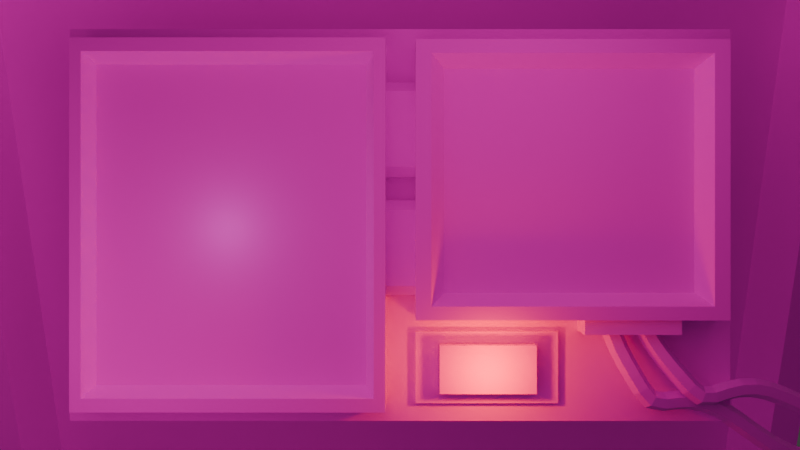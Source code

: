 # Source: PonsConsole.blend  (saved by Blender 5.0.119; exported with 4.5.12 LTS)
import bpy
from mathutils import Matrix  # noqa: F401  (used for matrix-valued properties, if any)

bpy.ops.wm.read_factory_settings(use_empty=True)
scene = bpy.context.scene
scene.name = 'Scene'

# ---- collections
col_collection = bpy.data.collections.new('Collection'); scene.collection.children.link(col_collection)

# ---- images (referenced by path relative to the original .blend; pixels are not part of the script)
import os
ASSET_DIR = os.environ.get("B2B_ASSET_DIR", "")  # directory of the original .blend (textures are referenced by path, not embedded)
HERE = os.path.dirname(os.path.abspath(__file__))  # packed textures are extracted next to this script under _unpacked/

def load_image(name, relpath, width, height, colorspace="sRGB"):
    """Load a texture the original file referenced (path relative to the .blend, or extracted next to this script)."""
    p = next((c for c in (os.path.join(HERE, relpath), os.path.join(ASSET_DIR, relpath)) if relpath and os.path.exists(c)), "")
    if p:
        img = bpy.data.images.load(p, check_existing=True)
        img.name = name
    else:  # same state as the original file: an image datablock whose file is absent (Cycles renders it pink)
        img = bpy.data.images.new(name, width, height)
        img.source = "FILE"
        img.filepath = "//" + (relpath or name)
    img.colorspace_settings.name = colorspace
    return img
img_ponsui_png = load_image('ponsUI.png', 'ponsUI.png', 1024, 1024, 'sRGB')
img_ponsui_png_002 = load_image('ponsUI.png.002', 'ponsUI.png', 1024, 1024, 'sRGB')
img_ponsui_png_003 = load_image('ponsUI.png.003', 'ponsUI.png', 1024, 1024, 'sRGB')

# ---- materials (node trees are filled in below, after node groups)
mat_material = bpy.data.materials.new('Material')
mat_material.alpha_threshold = 0.0
mat_material.use_backface_culling_lightprobe_volume = False
mat_material.roughness = 0.5
mat_material.line_color = (0.0, 0.0, 0.0, 1.0)
mat_material_006 = bpy.data.materials.new('Material.006')
mat_material_004 = bpy.data.materials.new('Material.004')
mat_material_001 = bpy.data.materials.new('Material.001')
mat_material_002 = bpy.data.materials.new('Material.002')
mat_material_003 = bpy.data.materials.new('Material.003')
mat_material_005 = bpy.data.materials.new('Material.005')
mat_material_008 = bpy.data.materials.new('Material.008')
mat_material_009 = bpy.data.materials.new('Material.009')
mat_material_009.alpha_threshold = 0.0
mat_material_009.use_backface_culling_lightprobe_volume = False
mat_material_009.roughness = 0.5
mat_material_009.line_color = (0.0, 0.0, 0.0, 1.0)

# ---- material node trees
mat_material.use_nodes = True; mat_material.node_tree.nodes.clear()
_N = mat_material.node_tree.nodes; _L = mat_material.node_tree.links
n0 = _N.new('ShaderNodeOutputMaterial'); n0.name = 'Material Output'; n0.location = (200, 100)
n1 = _N.new('ShaderNodeBsdfPrincipled'); n1.name = 'Principled BSDF'; n1.location = (-200, 100)
n1.inputs[2].default_value = 1.0
n2 = _N.new('ShaderNodeTexImage'); n2.name = 'Image Texture'; n2.location = (-490, 75)
n2.image = img_ponsui_png
_L.new(n1.outputs[0], n0.inputs[0])
_L.new(n2.outputs[0], n1.inputs[0])
n0.is_active_output = True
mat_material_006.use_nodes = True; mat_material_006.node_tree.nodes.clear()
_N = mat_material_006.node_tree.nodes; _L = mat_material_006.node_tree.links
n0 = _N.new('ShaderNodeBsdfPrincipled'); n0.name = 'Principled BSDF'; n0.location = (-200, 100)
n1 = _N.new('ShaderNodeOutputMaterial'); n1.name = 'Material Output'; n1.location = (200, 100)
n2 = _N.new('ShaderNodeTexImage'); n2.name = 'Image Texture'; n2.location = (-490, 75)
n2.image = img_ponsui_png
_L.new(n0.outputs[0], n1.inputs[0])
_L.new(n2.outputs[0], n0.inputs[0])
n1.is_active_output = True
mat_material_004.use_nodes = True; mat_material_004.node_tree.nodes.clear()
_N = mat_material_004.node_tree.nodes; _L = mat_material_004.node_tree.links
n0 = _N.new('ShaderNodeBsdfPrincipled'); n0.name = 'Principled BSDF'; n0.location = (-200, 100)
n1 = _N.new('ShaderNodeOutputMaterial'); n1.name = 'Material Output'; n1.location = (200, 100)
n2 = _N.new('ShaderNodeTexImage'); n2.name = 'Image Texture'; n2.location = (-490, 75)
n2.image = img_ponsui_png
_L.new(n0.outputs[0], n1.inputs[0])
_L.new(n2.outputs[0], n0.inputs[0])
n1.is_active_output = True
mat_material_001.use_nodes = True; mat_material_001.node_tree.nodes.clear()
_N = mat_material_001.node_tree.nodes; _L = mat_material_001.node_tree.links
n0 = _N.new('ShaderNodeBsdfPrincipled'); n0.name = 'Principled BSDF'; n0.location = (-200, 100)
n0.inputs[2].default_value = 1.0
n1 = _N.new('ShaderNodeOutputMaterial'); n1.name = 'Material Output'; n1.location = (200, 100)
n2 = _N.new('ShaderNodeTexImage'); n2.name = 'Image Texture'; n2.location = (-490, 75)
n2.image = img_ponsui_png
_L.new(n0.outputs[0], n1.inputs[0])
_L.new(n2.outputs[0], n0.inputs[0])
n1.is_active_output = True
mat_material_002.use_nodes = True; mat_material_002.node_tree.nodes.clear()
_N = mat_material_002.node_tree.nodes; _L = mat_material_002.node_tree.links
n0 = _N.new('ShaderNodeBsdfPrincipled'); n0.name = 'Principled BSDF'; n0.location = (-200, 100)
n0.inputs[2].default_value = 1.0
n1 = _N.new('ShaderNodeOutputMaterial'); n1.name = 'Material Output'; n1.location = (200, 100)
n2 = _N.new('ShaderNodeTexImage'); n2.name = 'Image Texture'; n2.location = (-490, 75)
n2.image = img_ponsui_png
_L.new(n0.outputs[0], n1.inputs[0])
_L.new(n2.outputs[0], n0.inputs[0])
n1.is_active_output = True
mat_material_003.use_nodes = True; mat_material_003.node_tree.nodes.clear()
_N = mat_material_003.node_tree.nodes; _L = mat_material_003.node_tree.links
n0 = _N.new('ShaderNodeBsdfPrincipled'); n0.name = 'Principled BSDF'; n0.location = (-200, 100)
n0.inputs[2].default_value = 1.0
n1 = _N.new('ShaderNodeOutputMaterial'); n1.name = 'Material Output'; n1.location = (200, 100)
n2 = _N.new('ShaderNodeTexImage'); n2.name = 'Image Texture'; n2.location = (-490, 75)
n2.image = img_ponsui_png
_L.new(n0.outputs[0], n1.inputs[0])
_L.new(n2.outputs[0], n0.inputs[0])
n1.is_active_output = True
mat_material_005.use_nodes = True; mat_material_005.node_tree.nodes.clear()
_N = mat_material_005.node_tree.nodes; _L = mat_material_005.node_tree.links
n0 = _N.new('ShaderNodeBsdfPrincipled'); n0.name = 'Principled BSDF'; n0.location = (-200, 100)
n1 = _N.new('ShaderNodeOutputMaterial'); n1.name = 'Material Output'; n1.location = (200, 100)
n2 = _N.new('ShaderNodeTexImage'); n2.name = 'Image Texture'; n2.location = (-490, 75)
n2.image = img_ponsui_png
_L.new(n0.outputs[0], n1.inputs[0])
_L.new(n2.outputs[0], n0.inputs[0])
n1.is_active_output = True
mat_material_008.use_nodes = True; mat_material_008.node_tree.nodes.clear()
_N = mat_material_008.node_tree.nodes; _L = mat_material_008.node_tree.links
n0 = _N.new('ShaderNodeBsdfPrincipled'); n0.name = 'Principled BSDF'; n0.location = (-200, 100)
n0.inputs[2].default_value = 1.0
n1 = _N.new('ShaderNodeOutputMaterial'); n1.name = 'Material Output'; n1.location = (200, 100)
n2 = _N.new('ShaderNodeTexImage'); n2.name = 'Image Texture'; n2.location = (-490, 75)
n2.image = img_ponsui_png_002
_L.new(n0.outputs[0], n1.inputs[0])
_L.new(n2.outputs[0], n0.inputs[0])
n1.is_active_output = True
mat_material_009.use_nodes = True; mat_material_009.node_tree.nodes.clear()
_N = mat_material_009.node_tree.nodes; _L = mat_material_009.node_tree.links
n0 = _N.new('ShaderNodeOutputMaterial'); n0.name = 'Material Output'; n0.location = (200, 100)
n1 = _N.new('ShaderNodeBsdfPrincipled'); n1.name = 'Principled BSDF'; n1.location = (-200, 100)
n1.inputs[2].default_value = 1.0
n2 = _N.new('ShaderNodeTexImage'); n2.name = 'Image Texture'; n2.location = (-490, 75)
n2.image = img_ponsui_png_003
_L.new(n1.outputs[0], n0.inputs[0])
_L.new(n2.outputs[0], n1.inputs[0])
n0.is_active_output = True

# ---- world
world_world = bpy.data.worlds.new('World'); scene.world = world_world
world_world.use_nodes = True; world_world.node_tree.nodes.clear()
_N = world_world.node_tree.nodes; _L = world_world.node_tree.links
n0 = _N.new('ShaderNodeOutputWorld'); n0.name = 'World Output'; n0.location = (200, 100)
n1 = _N.new('ShaderNodeBackground'); n1.name = 'Background'; n1.location = (-200, 100)
n1.inputs[0].default_value = (0.05088, 0.05088, 0.05088, 1.0)
_L.new(n1.outputs[0], n0.inputs[0])
n0.is_active_output = True
world_world.color = (0.05088, 0.05088, 0.05088)
world_world.sun_shadow_jitter_overblur = 0.0

# ---- cameras
cam_camera = bpy.data.cameras.new('Camera')
cam_camera.clip_end = 100.0
cam_camera.lens = 45.0
cam_camera.ortho_scale = 7.314

# ---- lights
light_light = bpy.data.lights.new('Light', 'POINT')
light_light.color = (1.0, 0.8255, 0.5342)
light_light.energy = 1400.0
light_light.shadow_soft_size = 8.341
light_light_002 = bpy.data.lights.new('Light.002', 'POINT')
light_light_002.color = (1.0, 0.4387, 0.04585)
light_light_002.energy = 300.0
light_light_002.shadow_soft_size = 1.197
light_light_003 = bpy.data.lights.new('Light.003', 'POINT')
light_light_003.color = (0.08186, 1.0, 0.07572)
light_light_003.energy = 100.0
light_light_003.shadow_soft_size = 0.794
light_light_004 = bpy.data.lights.new('Light.004', 'POINT')
light_light_004.color = (1.0, 0.004229, 0.0)
light_light_004.energy = 100.0
light_light_004.shadow_soft_size = 0.09291
light_light_001 = bpy.data.lights.new('Light.001', 'POINT')
light_light_001.color = (1.0, 0.8255, 0.5342)
light_light_001.energy = 1400.0
light_light_001.shadow_soft_size = 8.341

# ---- meshes
me_cube = bpy.data.meshes.new('Cube')
me_cube.from_pydata([(2.987, 5.036, 0.2905), (2.987, 5.036, -0.2905), (2.987, -5.036, 0.2905), (2.987, -5.036, -0.2905), (-2.987, 5.036, 0.2905), (-2.987, 5.036, -0.2905), (-2.987, -5.036, 0.2905), (-2.987, -5.036, -0.2905), (-2.987, 0.0, -0.2905), (2.987, 0.0, 0.2905), (-2.987, 0.0, 0.2905), (2.987, 0.0, -0.2905), (2.733, -4.821, 0.2905), (-2.733, -4.821, 0.2905), (2.733, -0.2148, 0.2905), (-2.733, -0.2148, 0.2905), (2.733, -4.821, 0.9709), (-2.733, -4.821, 0.9709), (2.733, -0.2148, 0.9709), (-2.733, -0.2148, 0.9709), (-2.706, 0.2296, 0.2905), (-2.706, 4.807, 0.2905), (1.388, 4.807, 0.2905), (1.388, 0.2296, 0.2905), (-2.706, 0.2296, 0.999), (-2.706, 4.807, 0.999), (1.388, 4.807, 0.999), (1.388, 0.2296, 0.999), (2.533, -4.653, 0.9709), (-2.533, -4.653, 0.9709), (2.533, -0.3829, 0.9709), (-2.533, -0.3829, 0.9709), (-2.503, 0.4564, 0.999), (-2.503, 4.58, 0.999), (1.186, 4.58, 0.999), (1.186, 0.4564, 0.999), (2.388, -4.531, 0.6216), (-2.388, -4.531, 0.6216), (2.388, -0.505, 0.6216), (-2.388, -0.505, 0.6216), (-2.326, 0.6549, 0.6497), (-2.326, 4.381, 0.6497), (1.008, 4.381, 0.6497), (1.008, 0.6549, 0.6497)], [], [(2, 9, 14, 12), (3, 2, 6, 7), (8, 10, 4, 5), (11, 9, 2, 3), (5, 4, 0, 1), (1, 0, 9, 11), (7, 6, 10, 8), (4, 10, 20, 21), (15, 13, 17, 19), (10, 6, 13, 15), (9, 10, 15, 14), (6, 2, 12, 13), (18, 19, 31, 30), (13, 12, 16, 17), (14, 15, 19, 18), (12, 14, 18, 16), (23, 22, 26, 27), (0, 4, 21, 22), (10, 9, 23, 20), (9, 0, 22, 23), (24, 27, 35, 32), (21, 20, 24, 25), (20, 23, 27, 24), (22, 21, 25, 26), (35, 34, 42, 43), (16, 18, 30, 28), (19, 17, 29, 31), (17, 16, 28, 29), (28, 30, 38, 36), (26, 25, 33, 34), (27, 26, 34, 35), (25, 24, 32, 33), (38, 39, 37, 36), (42, 41, 40, 43), (33, 32, 40, 41), (31, 29, 37, 39), (32, 35, 43, 40), (29, 28, 36, 37), (34, 33, 41, 42), (30, 31, 39, 38)])
_uv = me_cube.uv_layers.new(name='UVMap')
_uv.uv.foreach_set('vector', [0.2612, 0.009652, 0.2612, 0.2222, 0.2504, 0.2132, 0.2504, 0.01872, 0.3486, 0.2619, 0.3244, 0.2619, 0.3244, 0.009652, 0.3486, 0.009652, 0.2904, 0.2222, 0.2661, 0.2222, 0.2661, 0.009652, 0.2904, 0.009652, 0.3195, 0.2222, 0.2952, 0.2222, 0.2952, 0.009652, 0.3195, 0.009652, 0.3777, 0.2619, 0.3535, 0.2619, 0.3535, 0.009652, 0.3777, 0.009652, 0.3195, 0.4348, 0.2952, 0.4348, 0.2952, 0.2222, 0.3195, 0.2222, 0.2904, 0.4348, 0.2661, 0.4348, 0.2661, 0.2222, 0.2904, 0.2222, 0.008986, 0.4348, 0.008986, 0.2222, 0.02085, 0.2319, 0.02085, 0.4251, 0.5522, 0.2667, 0.5522, 0.4612, 0.5238, 0.4612, 0.5238, 0.2667, 0.008986, 0.2222, 0.008986, 0.009652, 0.01974, 0.01872, 0.01974, 0.2132, 0.2612, 0.2222, 0.008986, 0.2222, 0.01974, 0.2132, 0.2504, 0.2132, 0.008986, 0.009652, 0.2612, 0.009652, 0.2504, 0.01872, 0.01974, 0.01872, 0.5189, 0.2667, 0.5189, 0.4974, 0.5118, 0.489, 0.5118, 0.2752, 0.4109, 0.009652, 0.4109, 0.2403, 0.3825, 0.2403, 0.3825, 0.009652, 0.4441, 0.009652, 0.4441, 0.2403, 0.4157, 0.2403, 0.4157, 0.009652, 0.5855, 0.2667, 0.5855, 0.4612, 0.5571, 0.4612, 0.5571, 0.2667, 0.2134, 0.4397, 0.2134, 0.6329, 0.1838, 0.6329, 0.1838, 0.4397, 0.2612, 0.4348, 0.008986, 0.4348, 0.02085, 0.4251, 0.1937, 0.4251, 0.008986, 0.2222, 0.2612, 0.2222, 0.1937, 0.2319, 0.02085, 0.2319, 0.2612, 0.2222, 0.2612, 0.4348, 0.1937, 0.4251, 0.1937, 0.2319, 0.4895, 0.009652, 0.6624, 0.009652, 0.6538, 0.01923, 0.4981, 0.01923, 0.62, 0.2667, 0.62, 0.46, 0.5904, 0.46, 0.5904, 0.2667, 0.6199, 0.4648, 0.6199, 0.6377, 0.5904, 0.6377, 0.5904, 0.4648, 0.5532, 0.4661, 0.5532, 0.6389, 0.5238, 0.6389, 0.5238, 0.4661, 0.259, 0.6138, 0.259, 0.4397, 0.2747, 0.4481, 0.2747, 0.6054, 0.3244, 0.2667, 0.5189, 0.2667, 0.5118, 0.2752, 0.3315, 0.2752, 0.5189, 0.4974, 0.3244, 0.4974, 0.3315, 0.489, 0.5118, 0.489, 0.3244, 0.4974, 0.3244, 0.2667, 0.3315, 0.2752, 0.3315, 0.489, 0.2387, 0.62, 0.2387, 0.4397, 0.2541, 0.4449, 0.2541, 0.6148, 0.6624, 0.2029, 0.4895, 0.2029, 0.4981, 0.1933, 0.6538, 0.1933, 0.6624, 0.009652, 0.6624, 0.2029, 0.6538, 0.1933, 0.6538, 0.01923, 0.4895, 0.2029, 0.4895, 0.009652, 0.4981, 0.01923, 0.4981, 0.1933, 0.1789, 0.4397, 0.1789, 0.6414, 0.008986, 0.6414, 0.008986, 0.4397, 0.4651, 0.6596, 0.3244, 0.6596, 0.3244, 0.5023, 0.4651, 0.5023, 0.2796, 0.6138, 0.2796, 0.4397, 0.2952, 0.4481, 0.2952, 0.6054, 0.2183, 0.62, 0.2183, 0.4397, 0.2338, 0.4449, 0.2338, 0.6148, 0.5581, 0.6218, 0.5581, 0.4661, 0.5741, 0.4736, 0.5741, 0.6143, 0.4489, 0.2235, 0.4489, 0.009652, 0.4643, 0.01577, 0.4643, 0.2174, 0.3001, 0.5954, 0.3001, 0.4397, 0.3161, 0.4472, 0.3161, 0.5879, 0.4692, 0.2235, 0.4692, 0.009652, 0.4846, 0.01577, 0.4846, 0.2174])
me_cube.materials.append(mat_material)
me_cube.use_mirror_vertex_groups = False
me_cube.update()
me_cylinder = bpy.data.meshes.new('Cylinder')
me_cylinder.from_pydata([(0.1153, -0.5987, -5.018), (1.415, 4.844, -3.517), (0.2416, -0.6643, -4.98), (1.543, 4.809, -3.453), (0.2397, -0.7989, -4.92), (1.555, 4.812, -3.307), (0.1114, -0.8678, -4.898), (1.439, 4.85, -3.224), (-0.01484, -0.8021, -4.936), (1.311, 4.884, -3.288), (-0.01291, -0.6676, -4.996), (1.299, 4.881, -3.435), (0.08406, -0.3843, -4.653), (0.04993, -0.1039, -4.309), (0.04942, 0.1545, -4.052), (0.1399, 0.4858, -4.111), (0.2861, 0.9856, -4.143), (0.4229, 1.453, -4.012), (0.5448, 1.869, -3.83), (0.6618, 2.269, -3.662), (0.7789, 2.669, -3.545), (0.8964, 3.071, -3.513), (1.026, 3.514, -3.514), (1.156, 3.957, -3.515), (1.286, 4.4, -3.516), (1.414, 4.366, -3.452), (1.284, 3.922, -3.451), (1.154, 3.479, -3.45), (1.024, 3.036, -3.449), (0.9027, 2.621, -3.482), (0.7829, 2.211, -3.601), (0.6647, 1.808, -3.771), (0.5437, 1.394, -3.952), (0.4111, 0.9408, -4.079), (0.271, 0.4622, -4.048), (0.1755, 0.1087, -3.992), (0.1745, -0.1578, -4.252), (0.209, -0.4408, -4.599), (1.425, 4.369, -3.305), (1.296, 3.926, -3.304), (1.166, 3.482, -3.303), (1.036, 3.039, -3.302), (0.9053, 2.592, -3.338), (0.7792, 2.161, -3.463), (0.6585, 1.749, -3.637), (0.5392, 1.341, -3.815), (0.4161, 0.9206, -3.933), (0.2902, 0.4902, -3.905), (0.176, 0.05489, -3.854), (0.1693, -0.2688, -4.156), (0.2049, -0.5602, -4.513), (1.309, 4.407, -3.223), (1.18, 3.963, -3.222), (1.05, 3.52, -3.221), (0.9202, 3.077, -3.22), (0.7841, 2.612, -3.256), (0.6545, 2.169, -3.385), (0.5322, 1.751, -3.561), (0.414, 1.347, -3.738), (0.2963, 0.9451, -3.851), (0.1783, 0.5417, -3.824), (0.05033, 0.04687, -3.778), (0.03951, -0.3259, -4.116), (0.07577, -0.6231, -4.48), (1.182, 4.441, -3.287), (1.052, 3.998, -3.286), (0.9221, 3.555, -3.285), (0.7923, 3.111, -3.284), (0.6602, 2.66, -3.32), (0.5334, 2.227, -3.445), (0.4123, 1.813, -3.62), (0.2933, 1.406, -3.798), (0.1714, 0.9899, -3.915), (0.04714, 0.5653, -3.887), (-0.07576, 0.09264, -3.839), (-0.08508, -0.272, -4.173), (-0.04919, -0.5666, -4.534), (1.17, 4.438, -3.434), (1.04, 3.995, -3.433), (0.9102, 3.551, -3.432), (0.7804, 3.108, -3.43), (0.6576, 2.689, -3.464), (0.5371, 2.277, -3.584), (0.4186, 1.872, -3.754), (0.2977, 1.459, -3.935), (0.1663, 1.01, -4.061), (0.02797, 0.5373, -4.03), (-0.07621, 0.1464, -3.976), (-0.07987, -0.161, -4.27), (-0.04504, -0.4472, -4.62), (0.485, 1.665, -3.923), (0.605, 1.604, -3.863), (0.599, 1.545, -3.728), (0.4729, 1.549, -3.652), (0.3529, 1.61, -3.712), (0.3589, 1.668, -3.847), (0.3571, 1.228, -4.091), (0.4794, 1.174, -4.029), (0.4784, 1.133, -3.887), (0.3552, 1.146, -3.808), (0.2329, 1.2, -3.87), (0.2339, 1.241, -4.011), (0.2115, 0.7307, -4.15), (0.3399, 0.6978, -4.086), (0.3529, 0.7047, -3.939), (0.2376, 0.7445, -3.857), (0.1092, 0.7774, -3.921), (0.09617, 0.7705, -4.068), (0.07895, 0.2733, -4.057), (0.2103, 0.2504, -3.995), (0.2288, 0.2761, -3.851), (0.1161, 0.3247, -3.769), (-0.01523, 0.3476, -3.832), (-0.0338, 0.3219, -3.976), (0.04178, 0.04334, -4.145), (0.1665, -0.01315, -4.091), (0.1612, -0.1199, -3.989), (0.03105, -0.1701, -3.942), (-0.09369, -0.1136, -3.996), (-0.08832, -0.006888, -4.098), (0.06614, -0.2498, -4.48), (0.1907, -0.3035, -4.423), (0.1858, -0.4172, -4.329), (0.05633, -0.4772, -4.293), (-0.06825, -0.4235, -4.35), (-0.06335, -0.3098, -4.444), (0.2265, -0.5626, -4.784), (0.2234, -0.6896, -4.71), (0.09478, -0.7556, -4.682), (-0.03082, -0.6946, -4.729), (-0.02776, -0.5676, -4.803), (0.1009, -0.5016, -4.831)], [], [(24, 1, 3, 25), (25, 3, 5, 38), (38, 5, 7, 51), (51, 7, 9, 64), (3, 1, 11, 9, 7, 5), (64, 9, 11, 77), (77, 11, 1, 24), (0, 2, 4, 6, 8, 10), (130, 89, 12, 131), (125, 88, 13, 120), (119, 87, 14, 114), (113, 86, 15, 108), (107, 85, 16, 102), (101, 84, 17, 96), (95, 83, 18, 90), (83, 82, 19, 18), (82, 81, 20, 19), (81, 80, 21, 20), (80, 79, 22, 21), (79, 78, 23, 22), (78, 77, 24, 23), (129, 76, 89, 130), (124, 75, 88, 125), (118, 74, 87, 119), (112, 73, 86, 113), (106, 72, 85, 107), (100, 71, 84, 101), (94, 70, 83, 95), (70, 69, 82, 83), (69, 68, 81, 82), (68, 67, 80, 81), (67, 66, 79, 80), (66, 65, 78, 79), (65, 64, 77, 78), (128, 63, 76, 129), (123, 62, 75, 124), (117, 61, 74, 118), (111, 60, 73, 112), (105, 59, 72, 106), (99, 58, 71, 100), (93, 57, 70, 94), (57, 56, 69, 70), (56, 55, 68, 69), (55, 54, 67, 68), (54, 53, 66, 67), (53, 52, 65, 66), (52, 51, 64, 65), (127, 50, 63, 128), (122, 49, 62, 123), (116, 48, 61, 117), (110, 47, 60, 111), (104, 46, 59, 105), (98, 45, 58, 99), (92, 44, 57, 93), (44, 43, 56, 57), (43, 42, 55, 56), (42, 41, 54, 55), (41, 40, 53, 54), (40, 39, 52, 53), (39, 38, 51, 52), (126, 37, 50, 127), (121, 36, 49, 122), (115, 35, 48, 116), (109, 34, 47, 110), (103, 33, 46, 104), (97, 32, 45, 98), (91, 31, 44, 92), (31, 30, 43, 44), (30, 29, 42, 43), (29, 28, 41, 42), (28, 27, 40, 41), (27, 26, 39, 40), (26, 25, 38, 39), (131, 12, 37, 126), (120, 13, 36, 121), (114, 14, 35, 115), (108, 15, 34, 109), (102, 16, 33, 103), (96, 17, 32, 97), (90, 18, 31, 91), (18, 19, 30, 31), (19, 20, 29, 30), (20, 21, 28, 29), (21, 22, 27, 28), (22, 23, 26, 27), (23, 24, 25, 26), (17, 90, 91, 32), (32, 91, 92, 45), (45, 92, 93, 58), (58, 93, 94, 71), (71, 94, 95, 84), (84, 95, 90, 17), (16, 96, 97, 33), (33, 97, 98, 46), (46, 98, 99, 59), (59, 99, 100, 72), (72, 100, 101, 85), (85, 101, 96, 16), (15, 102, 103, 34), (34, 103, 104, 47), (47, 104, 105, 60), (60, 105, 106, 73), (73, 106, 107, 86), (86, 107, 102, 15), (14, 108, 109, 35), (35, 109, 110, 48), (48, 110, 111, 61), (61, 111, 112, 74), (74, 112, 113, 87), (87, 113, 108, 14), (13, 114, 115, 36), (36, 115, 116, 49), (49, 116, 117, 62), (62, 117, 118, 75), (75, 118, 119, 88), (88, 119, 114, 13), (12, 120, 121, 37), (37, 121, 122, 50), (50, 122, 123, 63), (63, 123, 124, 76), (76, 124, 125, 89), (89, 125, 120, 12), (0, 131, 126, 2), (2, 126, 127, 4), (4, 127, 128, 6), (6, 128, 129, 8), (8, 129, 130, 10), (10, 130, 131, 0)])
_uv = me_cylinder.uv_layers.new(name='UVMap')
_uv.uv.foreach_set('vector', [0.9164, 0.9343, 0.9498, 0.9324, 0.9506, 0.9431, 0.9172, 0.945, 0.9144, 0.8735, 0.9442, 0.8671, 0.9494, 0.8728, 0.9196, 0.8792, 0.9196, 0.8792, 0.9494, 0.8728, 0.9512, 0.8832, 0.9214, 0.8896, 0.9183, 0.8525, 0.9515, 0.8554, 0.9504, 0.866, 0.9172, 0.8631, 0.8409, 0.9623, 0.8464, 0.9532, 0.8566, 0.9533, 0.8613, 0.9625, 0.8559, 0.9717, 0.8457, 0.9716, 0.9197, 0.8184, 0.9518, 0.8274, 0.9486, 0.8376, 0.9164, 0.8285, 0.9164, 0.8285, 0.9486, 0.8376, 0.946, 0.8427, 0.9139, 0.8337, 0.8347, 0.953, 0.8398, 0.9623, 0.8355, 0.9714, 0.8261, 0.9713, 0.8211, 0.9621, 0.8254, 0.9529, 0.5302, 0.8235, 0.5418, 0.8131, 0.5473, 0.8168, 0.536, 0.8269, 0.5544, 0.8035, 0.5677, 0.7942, 0.5727, 0.7983, 0.5596, 0.8074, 0.5815, 0.7852, 0.5946, 0.7798, 0.5954, 0.7855, 0.5859, 0.7897, 0.6072, 0.7833, 0.6217, 0.7915, 0.6182, 0.7962, 0.6039, 0.7882, 0.6379, 0.7988, 0.6554, 0.8031, 0.6538, 0.8085, 0.6352, 0.8039, 0.6731, 0.8043, 0.6905, 0.8034, 0.6903, 0.8089, 0.6724, 0.8098, 0.7074, 0.8015, 0.724, 0.7991, 0.7241, 0.8046, 0.7074, 0.8069, 0.724, 0.7991, 0.7567, 0.7954, 0.7564, 0.8009, 0.7241, 0.8046, 0.7567, 0.7954, 0.7889, 0.7954, 0.7877, 0.8008, 0.7564, 0.8009, 0.7889, 0.7954, 0.82, 0.8015, 0.8175, 0.8066, 0.7877, 0.8008, 0.82, 0.8015, 0.8522, 0.8105, 0.8496, 0.8157, 0.8175, 0.8066, 0.8522, 0.8105, 0.8843, 0.8195, 0.8817, 0.8247, 0.8496, 0.8157, 0.8843, 0.8195, 0.9164, 0.8285, 0.9139, 0.8337, 0.8817, 0.8247, 0.5229, 0.8158, 0.5352, 0.8047, 0.5418, 0.8131, 0.5302, 0.8235, 0.5484, 0.7947, 0.562, 0.7853, 0.5677, 0.7942, 0.5544, 0.8035, 0.5761, 0.7761, 0.5936, 0.7692, 0.5946, 0.7798, 0.5815, 0.7852, 0.612, 0.7738, 0.6267, 0.782, 0.6217, 0.7915, 0.6072, 0.7833, 0.6414, 0.7887, 0.657, 0.7926, 0.6554, 0.8031, 0.6379, 0.7988, 0.6731, 0.7936, 0.6895, 0.7928, 0.6905, 0.8034, 0.6731, 0.8043, 0.706, 0.7909, 0.7225, 0.7886, 0.724, 0.7991, 0.7074, 0.8015, 0.7225, 0.7886, 0.7559, 0.7847, 0.7567, 0.7954, 0.724, 0.7991, 0.7559, 0.7847, 0.7899, 0.7847, 0.7889, 0.7954, 0.7567, 0.7954, 0.7899, 0.7847, 0.8233, 0.7913, 0.82, 0.8015, 0.7889, 0.7954, 0.8233, 0.7913, 0.8554, 0.8003, 0.8522, 0.8105, 0.82, 0.8015, 0.8554, 0.8003, 0.8876, 0.8094, 0.8843, 0.8195, 0.8522, 0.8105, 0.8876, 0.8094, 0.9197, 0.8184, 0.9164, 0.8285, 0.8843, 0.8195, 0.5243, 0.8476, 0.5349, 0.8456, 0.5355, 0.8563, 0.5253, 0.8582, 0.5462, 0.8444, 0.5578, 0.8435, 0.5582, 0.8542, 0.5466, 0.8551, 0.57, 0.8423, 0.5868, 0.8412, 0.5865, 0.8519, 0.5705, 0.853, 0.6073, 0.8436, 0.623, 0.8468, 0.6211, 0.8573, 0.6054, 0.8541, 0.6379, 0.8492, 0.653, 0.8503, 0.6527, 0.8609, 0.6367, 0.8598, 0.6685, 0.8502, 0.6842, 0.8492, 0.685, 0.8599, 0.6689, 0.8609, 0.7001, 0.8478, 0.7162, 0.8462, 0.7172, 0.8569, 0.7011, 0.8585, 0.7162, 0.8462, 0.7491, 0.8434, 0.7498, 0.854, 0.7172, 0.8569, 0.7491, 0.8434, 0.7835, 0.8421, 0.7835, 0.8528, 0.7498, 0.854, 0.7835, 0.8421, 0.8187, 0.8439, 0.8176, 0.8546, 0.7835, 0.8528, 0.8187, 0.8439, 0.8519, 0.8468, 0.8508, 0.8574, 0.8176, 0.8546, 0.8519, 0.8468, 0.8851, 0.8496, 0.884, 0.8603, 0.8508, 0.8574, 0.8851, 0.8496, 0.9183, 0.8525, 0.9172, 0.8631, 0.884, 0.8603, 0.5417, 0.8752, 0.5552, 0.8852, 0.5491, 0.8939, 0.5352, 0.8838, 0.5691, 0.8946, 0.583, 0.9034, 0.5775, 0.9125, 0.5632, 0.9035, 0.597, 0.9115, 0.6121, 0.9169, 0.6108, 0.9275, 0.5921, 0.9209, 0.6268, 0.9146, 0.6395, 0.9092, 0.6422, 0.9194, 0.6293, 0.9248, 0.6528, 0.9046, 0.6675, 0.9018, 0.6684, 0.9124, 0.6547, 0.915, 0.6833, 0.9007, 0.6996, 0.9008, 0.6991, 0.9115, 0.6834, 0.9114, 0.7161, 0.9016, 0.7327, 0.9027, 0.732, 0.9133, 0.7154, 0.9123, 0.7327, 0.9027, 0.766, 0.9042, 0.7657, 0.9149, 0.732, 0.9133, 0.766, 0.9042, 0.799, 0.9034, 0.7996, 0.914, 0.7657, 0.9149, 0.799, 0.9034, 0.8302, 0.8985, 0.8321, 0.9089, 0.7996, 0.914, 0.8302, 0.8985, 0.86, 0.8921, 0.8619, 0.9025, 0.8321, 0.9089, 0.86, 0.8921, 0.8898, 0.8856, 0.8916, 0.896, 0.8619, 0.9025, 0.8898, 0.8856, 0.9196, 0.8792, 0.9214, 0.8896, 0.8916, 0.896, 0.547, 0.8722, 0.5597, 0.8815, 0.5552, 0.8852, 0.5417, 0.8752, 0.573, 0.8905, 0.5867, 0.8992, 0.583, 0.9034, 0.5691, 0.8946, 0.6003, 0.9071, 0.6109, 0.9111, 0.6121, 0.9169, 0.597, 0.9115, 0.6202, 0.9094, 0.6327, 0.9041, 0.6395, 0.9092, 0.6268, 0.9146, 0.6474, 0.8991, 0.6639, 0.8959, 0.6675, 0.9018, 0.6528, 0.9046, 0.6812, 0.8947, 0.6985, 0.8948, 0.6996, 0.9008, 0.6833, 0.9007, 0.7154, 0.8956, 0.7321, 0.8966, 0.7327, 0.9027, 0.7161, 0.9016, 0.7321, 0.8966, 0.7647, 0.8982, 0.766, 0.9042, 0.7327, 0.9027, 0.7647, 0.8982, 0.796, 0.8974, 0.799, 0.9034, 0.766, 0.9042, 0.796, 0.8974, 0.8251, 0.8929, 0.8302, 0.8985, 0.799, 0.9034, 0.8251, 0.8929, 0.8548, 0.8864, 0.86, 0.8921, 0.8302, 0.8985, 0.8548, 0.8864, 0.8846, 0.88, 0.8898, 0.8856, 0.86, 0.8921, 0.8846, 0.88, 0.9144, 0.8735, 0.9196, 0.8792, 0.8898, 0.8856, 0.8789, 0.9547, 0.8942, 0.9551, 0.8943, 0.9658, 0.8784, 0.9653, 0.9096, 0.9549, 0.9252, 0.9544, 0.9256, 0.9651, 0.91, 0.9655, 0.9403, 0.9543, 0.9495, 0.9543, 0.9503, 0.965, 0.9404, 0.965, 0.6022, 0.9349, 0.6178, 0.9322, 0.6195, 0.9428, 0.6039, 0.9454, 0.636, 0.93, 0.6553, 0.9292, 0.6553, 0.9399, 0.637, 0.9406, 0.6739, 0.9298, 0.6913, 0.9312, 0.6902, 0.9419, 0.6732, 0.9404, 0.7078, 0.9331, 0.7238, 0.9351, 0.7225, 0.9457, 0.7066, 0.9437, 0.7238, 0.9351, 0.755, 0.9387, 0.754, 0.9493, 0.7225, 0.9457, 0.755, 0.9387, 0.7858, 0.9406, 0.7856, 0.9513, 0.754, 0.9493, 0.7858, 0.9406, 0.8163, 0.9399, 0.8171, 0.9506, 0.7856, 0.9513, 0.8163, 0.9399, 0.8496, 0.9381, 0.8504, 0.9487, 0.8171, 0.9506, 0.8496, 0.9381, 0.883, 0.9362, 0.8838, 0.9468, 0.8504, 0.9487, 0.883, 0.9362, 0.9164, 0.9343, 0.9172, 0.945, 0.8838, 0.9468, 0.6913, 0.9312, 0.7078, 0.9331, 0.7066, 0.9437, 0.6902, 0.9419, 0.6985, 0.8948, 0.7154, 0.8956, 0.7161, 0.9016, 0.6996, 0.9008, 0.6996, 0.9008, 0.7161, 0.9016, 0.7154, 0.9123, 0.6991, 0.9115, 0.6842, 0.8492, 0.7001, 0.8478, 0.7011, 0.8585, 0.685, 0.8599, 0.6895, 0.7928, 0.706, 0.7909, 0.7074, 0.8015, 0.6905, 0.8034, 0.6905, 0.8034, 0.7074, 0.8015, 0.7074, 0.8069, 0.6903, 0.8089, 0.6553, 0.9292, 0.6739, 0.9298, 0.6732, 0.9404, 0.6553, 0.9399, 0.6639, 0.8959, 0.6812, 0.8947, 0.6833, 0.9007, 0.6675, 0.9018, 0.6675, 0.9018, 0.6833, 0.9007, 0.6834, 0.9114, 0.6684, 0.9124, 0.653, 0.8503, 0.6685, 0.8502, 0.6689, 0.8609, 0.6527, 0.8609, 0.657, 0.7926, 0.6731, 0.7936, 0.6731, 0.8043, 0.6554, 0.8031, 0.6554, 0.8031, 0.6731, 0.8043, 0.6724, 0.8098, 0.6538, 0.8085, 0.6178, 0.9322, 0.636, 0.93, 0.637, 0.9406, 0.6195, 0.9428, 0.6327, 0.9041, 0.6474, 0.8991, 0.6528, 0.9046, 0.6395, 0.9092, 0.6395, 0.9092, 0.6528, 0.9046, 0.6547, 0.915, 0.6422, 0.9194, 0.623, 0.8468, 0.6379, 0.8492, 0.6367, 0.8598, 0.6211, 0.8573, 0.6267, 0.782, 0.6414, 0.7887, 0.6379, 0.7988, 0.6217, 0.7915, 0.6217, 0.7915, 0.6379, 0.7988, 0.6352, 0.8039, 0.6182, 0.7962, 0.5934, 0.9358, 0.6022, 0.9349, 0.6039, 0.9454, 0.5934, 0.9465, 0.6109, 0.9111, 0.6202, 0.9094, 0.6268, 0.9146, 0.6121, 0.9169, 0.6121, 0.9169, 0.6268, 0.9146, 0.6293, 0.9248, 0.6108, 0.9275, 0.5868, 0.8412, 0.6073, 0.8436, 0.6054, 0.8541, 0.5865, 0.8519, 0.5936, 0.7692, 0.612, 0.7738, 0.6072, 0.7833, 0.5946, 0.7798, 0.5906, 0.9306, 0.6036, 0.9293, 0.6022, 0.9349, 0.5934, 0.9358, 0.9252, 0.9544, 0.9403, 0.9543, 0.9404, 0.965, 0.9256, 0.9651, 0.5867, 0.8992, 0.6003, 0.9071, 0.597, 0.9115, 0.583, 0.9034, 0.583, 0.9034, 0.597, 0.9115, 0.5921, 0.9209, 0.5775, 0.9125, 0.5578, 0.8435, 0.57, 0.8423, 0.5705, 0.853, 0.5582, 0.8542, 0.562, 0.7853, 0.5761, 0.7761, 0.5815, 0.7852, 0.5677, 0.7942, 0.5677, 0.7942, 0.5815, 0.7852, 0.5859, 0.7897, 0.5727, 0.7983, 0.8942, 0.9551, 0.9096, 0.9549, 0.91, 0.9655, 0.8943, 0.9658, 0.5597, 0.8815, 0.573, 0.8905, 0.5691, 0.8946, 0.5552, 0.8852, 0.5552, 0.8852, 0.5691, 0.8946, 0.5632, 0.9035, 0.5491, 0.8939, 0.5349, 0.8456, 0.5462, 0.8444, 0.5466, 0.8551, 0.5355, 0.8563, 0.5352, 0.8047, 0.5484, 0.7947, 0.5544, 0.8035, 0.5418, 0.8131, 0.5418, 0.8131, 0.5544, 0.8035, 0.5596, 0.8074, 0.5473, 0.8168, 0.8637, 0.9534, 0.8789, 0.9547, 0.8784, 0.9653, 0.8625, 0.9639, 0.535, 0.8626, 0.547, 0.8722, 0.5417, 0.8752, 0.5289, 0.8649, 0.5289, 0.8649, 0.5417, 0.8752, 0.5352, 0.8838, 0.5221, 0.8732, 0.515, 0.8507, 0.5243, 0.8476, 0.5253, 0.8582, 0.5163, 0.8612, 0.5117, 0.8282, 0.5229, 0.8158, 0.5302, 0.8235, 0.5198, 0.835, 0.5198, 0.835, 0.5302, 0.8235, 0.536, 0.8269, 0.5259, 0.8381])
me_cylinder.materials.append(mat_material_006)
me_cylinder.update()
me_cube_001 = bpy.data.meshes.new('Cube.001')
me_cube_001.from_pydata([(-0.1549, -0.7122, -0.3678), (-0.1549, -0.7122, 0.3678), (-0.1549, 0.7122, -0.3678), (-0.1549, 0.7122, 0.3678), (0.1549, -0.7122, -0.3678), (0.1549, -0.7122, 0.3678), (0.1549, 0.7122, -0.3678), (0.1549, 0.7122, 0.3678)], [], [(2, 3, 7, 6), (6, 7, 5, 4), (4, 5, 1, 0), (2, 6, 4, 0), (7, 3, 1, 5)])
_uv = me_cube_001.uv_layers.new(name='UVMap')
_uv.uv.foreach_set('vector', [0.9404, 0.4478, 0.9404, 0.377, 0.9702, 0.377, 0.9702, 0.4478, 0.8788, 0.5141, 0.808, 0.5141, 0.808, 0.377, 0.8788, 0.377, 0.9404, 0.5193, 0.9404, 0.4484, 0.9702, 0.4484, 0.9702, 0.5193, 0.9093, 0.5141, 0.8795, 0.5141, 0.8795, 0.377, 0.9093, 0.377, 0.9397, 0.5141, 0.9099, 0.5141, 0.9099, 0.377, 0.9397, 0.377])
me_cube_001.materials.append(mat_material_004)
me_cube_001.update()
me_cube_003 = bpy.data.meshes.new('Cube.003')
me_cube_003.from_pydata([(-0.2688, -0.7122, -0.3678), (-0.2688, 0.7122, -0.3678), (0.2688, -0.7122, -0.3678), (0.2688, 0.7122, -0.3678), (-0.2688, -0.7122, 0.2207), (-0.2688, -0.5651, 0.3678), (-0.2688, 0.5651, 0.3678), (-0.2688, 0.7122, 0.2207), (0.2688, -0.5651, 0.3678), (0.2688, -0.7122, 0.2207), (0.2688, 0.7122, 0.2207), (0.2688, 0.5651, 0.3678)], [], [(1, 3, 2, 0), (6, 11, 10, 7), (8, 5, 4, 9), (2, 9, 4, 0), (0, 4, 5, 6, 7, 1), (11, 6, 5, 8), (1, 7, 10, 3), (3, 10, 11, 8, 9, 2)])
_uv = me_cube_003.uv_layers.new(name='UVMap')
_uv.uv.foreach_set('vector', [0.7351, 0.6053, 0.7917, 0.6053, 0.7917, 0.7554, 0.7351, 0.7554, 0.734, 0.6208, 0.6774, 0.6208, 0.6774, 0.6053, 0.734, 0.6053, 0.6774, 0.7399, 0.734, 0.7399, 0.734, 0.7554, 0.6774, 0.7554, 0.7908, 0.536, 0.7908, 0.598, 0.7341, 0.598, 0.7341, 0.536, 0.8714, 0.6053, 0.9334, 0.6053, 0.9489, 0.6208, 0.9489, 0.7399, 0.9334, 0.7554, 0.8714, 0.7554, 0.6774, 0.6208, 0.734, 0.6208, 0.734, 0.7399, 0.6774, 0.7399, 0.7331, 0.536, 0.7331, 0.598, 0.6764, 0.598, 0.6764, 0.536, 0.7928, 0.6053, 0.8548, 0.6053, 0.8703, 0.6208, 0.8703, 0.7399, 0.8548, 0.7554, 0.7928, 0.7554])
me_cube_003.materials.append(mat_material_001)
me_cube_003.update()
me_cube_005 = bpy.data.meshes.new('Cube.005')
me_cube_005.from_pydata([(-0.5423, -1.08, -0.08496), (-0.5423, -1.08, 0.08496), (-0.5423, 1.08, -0.08496), (-0.5423, 1.08, 0.08496), (0.5423, -1.08, -0.08496), (0.5423, -1.08, 0.08496), (0.5423, 1.08, -0.08496), (0.5423, 1.08, 0.08496)], [], [(0, 1, 3, 2), (2, 3, 7, 6), (6, 7, 5, 4), (4, 5, 1, 0), (7, 3, 1, 5)])
_uv = me_cube_005.uv_layers.new(name='UVMap')
_uv.uv.foreach_set('vector', [0.7668, 0.4629, 0.7497, 0.4629, 0.7497, 0.2457, 0.7668, 0.2457, 0.8024, 0.3547, 0.7853, 0.3547, 0.7853, 0.2457, 0.8024, 0.2457, 0.7846, 0.4629, 0.7675, 0.4629, 0.7675, 0.2457, 0.7846, 0.2457, 0.8202, 0.3547, 0.8031, 0.3547, 0.8031, 0.2457, 0.8202, 0.2457, 0.749, 0.4629, 0.6399, 0.4629, 0.6399, 0.2457, 0.749, 0.2457])
me_cube_005.materials.append(mat_material_002)
me_cube_005.update()
me_cube_006 = bpy.data.meshes.new('Cube.006')
me_cube_006.from_pydata([(-0.3629, -0.7227, -0.1169), (-0.3629, -0.7227, 0.1169), (-0.3629, 0.7227, -0.1169), (-0.3629, 0.7227, 0.1169), (0.3629, -0.7227, -0.1169), (0.3629, -0.7227, 0.1169), (0.3629, 0.7227, -0.1169), (0.3629, 0.7227, 0.1169)], [], [(0, 1, 3, 2), (2, 3, 7, 6), (6, 7, 5, 4), (4, 5, 1, 0), (7, 3, 1, 5)])
_uv = me_cube_006.uv_layers.new(name='UVMap')
_uv.uv.foreach_set('vector', [0.8352, 0.2279, 0.801, 0.2279, 0.801, 0.01688, 0.8352, 0.01688, 0.9052, 0.1229, 0.8711, 0.1229, 0.8711, 0.01688, 0.9052, 0.01688, 0.8702, 0.2279, 0.8361, 0.2279, 0.8361, 0.01688, 0.8702, 0.01688, 0.9052, 0.2297, 0.8711, 0.2297, 0.8711, 0.1237, 0.9052, 0.1237, 0.8002, 0.2279, 0.6942, 0.2279, 0.6942, 0.01688, 0.8002, 0.01688])
me_cube_006.materials.append(mat_material_003)
me_cube_006.update()
me_cylinder_001 = bpy.data.meshes.new('Cylinder.001')
me_cylinder_001.from_pydata([(0.1153, -0.5987, -5.018), (1.415, 4.844, -3.517), (0.2416, -0.6643, -4.98), (1.543, 4.809, -3.453), (0.2397, -0.7989, -4.92), (1.555, 4.812, -3.307), (0.1114, -0.8678, -4.898), (1.439, 4.85, -3.224), (-0.01484, -0.8021, -4.936), (1.311, 4.884, -3.288), (-0.01291, -0.6676, -4.996), (1.299, 4.881, -3.435), (0.08406, -0.3843, -4.653), (0.04993, -0.1039, -4.309), (0.04942, 0.1545, -4.052), (0.1399, 0.4858, -4.111), (0.2861, 0.9856, -4.143), (0.4229, 1.453, -4.012), (0.5448, 1.869, -3.83), (0.6618, 2.269, -3.662), (0.7789, 2.669, -3.545), (0.8964, 3.071, -3.513), (1.026, 3.514, -3.514), (1.156, 3.957, -3.515), (1.286, 4.4, -3.516), (1.414, 4.366, -3.452), (1.284, 3.922, -3.451), (1.154, 3.479, -3.45), (1.024, 3.036, -3.449), (0.9027, 2.621, -3.482), (0.7829, 2.211, -3.601), (0.6647, 1.808, -3.771), (0.5437, 1.394, -3.952), (0.4111, 0.9408, -4.079), (0.271, 0.4622, -4.048), (0.1755, 0.1087, -3.992), (0.1745, -0.1578, -4.252), (0.209, -0.4408, -4.599), (1.425, 4.369, -3.305), (1.296, 3.926, -3.304), (1.166, 3.482, -3.303), (1.036, 3.039, -3.302), (0.9053, 2.592, -3.338), (0.7792, 2.161, -3.463), (0.6585, 1.749, -3.637), (0.5392, 1.341, -3.815), (0.4161, 0.9206, -3.933), (0.2902, 0.4902, -3.905), (0.176, 0.05489, -3.854), (0.1693, -0.2688, -4.156), (0.2049, -0.5602, -4.513), (1.309, 4.407, -3.223), (1.18, 3.963, -3.222), (1.05, 3.52, -3.221), (0.9202, 3.077, -3.22), (0.7841, 2.612, -3.256), (0.6545, 2.169, -3.385), (0.5322, 1.751, -3.561), (0.414, 1.347, -3.738), (0.2963, 0.9451, -3.851), (0.1783, 0.5417, -3.824), (0.05033, 0.04687, -3.778), (0.03951, -0.3259, -4.116), (0.07577, -0.6231, -4.48), (1.182, 4.441, -3.287), (1.052, 3.998, -3.286), (0.9221, 3.555, -3.285), (0.7923, 3.111, -3.284), (0.6602, 2.66, -3.32), (0.5334, 2.227, -3.445), (0.4123, 1.813, -3.62), (0.2933, 1.406, -3.798), (0.1714, 0.9899, -3.915), (0.04714, 0.5653, -3.887), (-0.07576, 0.09264, -3.839), (-0.08508, -0.272, -4.173), (-0.04919, -0.5666, -4.534), (1.17, 4.438, -3.434), (1.04, 3.995, -3.433), (0.9102, 3.551, -3.432), (0.7804, 3.108, -3.43), (0.6576, 2.689, -3.464), (0.5371, 2.277, -3.584), (0.4186, 1.872, -3.754), (0.2977, 1.459, -3.935), (0.1663, 1.01, -4.061), (0.02796, 0.5373, -4.03), (-0.07621, 0.1464, -3.976), (-0.07987, -0.161, -4.27), (-0.04504, -0.4472, -4.62), (0.485, 1.665, -3.923), (0.605, 1.604, -3.863), (0.599, 1.545, -3.728), (0.4729, 1.549, -3.652), (0.3529, 1.61, -3.712), (0.3589, 1.668, -3.847), (0.3571, 1.228, -4.091), (0.4794, 1.174, -4.029), (0.4784, 1.133, -3.887), (0.3552, 1.146, -3.808), (0.2329, 1.2, -3.87), (0.2339, 1.241, -4.011), (0.2115, 0.7307, -4.15), (0.3399, 0.6978, -4.086), (0.3529, 0.7047, -3.939), (0.2376, 0.7445, -3.857), (0.1092, 0.7774, -3.921), (0.09617, 0.7705, -4.068), (0.07895, 0.2733, -4.057), (0.2103, 0.2504, -3.995), (0.2288, 0.2761, -3.851), (0.1161, 0.3247, -3.769), (-0.01523, 0.3476, -3.832), (-0.0338, 0.3219, -3.976), (0.04178, 0.04334, -4.145), (0.1665, -0.01315, -4.091), (0.1612, -0.1199, -3.989), (0.03105, -0.1701, -3.942), (-0.09369, -0.1136, -3.996), (-0.08832, -0.006888, -4.098), (0.06614, -0.2498, -4.48), (0.1907, -0.3035, -4.423), (0.1858, -0.4172, -4.329), (0.05633, -0.4772, -4.293), (-0.06825, -0.4235, -4.35), (-0.06335, -0.3098, -4.444), (0.2265, -0.5626, -4.784), (0.2234, -0.6896, -4.71), (0.09478, -0.7556, -4.682), (-0.03082, -0.6946, -4.729), (-0.02776, -0.5676, -4.803), (0.1009, -0.5016, -4.831)], [], [(24, 1, 3, 25), (25, 3, 5, 38), (38, 5, 7, 51), (51, 7, 9, 64), (3, 1, 11, 9, 7, 5), (64, 9, 11, 77), (77, 11, 1, 24), (0, 2, 4, 6, 8, 10), (130, 89, 12, 131), (125, 88, 13, 120), (119, 87, 14, 114), (113, 86, 15, 108), (107, 85, 16, 102), (101, 84, 17, 96), (95, 83, 18, 90), (83, 82, 19, 18), (82, 81, 20, 19), (81, 80, 21, 20), (80, 79, 22, 21), (79, 78, 23, 22), (78, 77, 24, 23), (129, 76, 89, 130), (124, 75, 88, 125), (118, 74, 87, 119), (112, 73, 86, 113), (106, 72, 85, 107), (100, 71, 84, 101), (94, 70, 83, 95), (70, 69, 82, 83), (69, 68, 81, 82), (68, 67, 80, 81), (67, 66, 79, 80), (66, 65, 78, 79), (65, 64, 77, 78), (128, 63, 76, 129), (123, 62, 75, 124), (117, 61, 74, 118), (111, 60, 73, 112), (105, 59, 72, 106), (99, 58, 71, 100), (93, 57, 70, 94), (57, 56, 69, 70), (56, 55, 68, 69), (55, 54, 67, 68), (54, 53, 66, 67), (53, 52, 65, 66), (52, 51, 64, 65), (127, 50, 63, 128), (122, 49, 62, 123), (116, 48, 61, 117), (110, 47, 60, 111), (104, 46, 59, 105), (98, 45, 58, 99), (92, 44, 57, 93), (44, 43, 56, 57), (43, 42, 55, 56), (42, 41, 54, 55), (41, 40, 53, 54), (40, 39, 52, 53), (39, 38, 51, 52), (126, 37, 50, 127), (121, 36, 49, 122), (115, 35, 48, 116), (109, 34, 47, 110), (103, 33, 46, 104), (97, 32, 45, 98), (91, 31, 44, 92), (31, 30, 43, 44), (30, 29, 42, 43), (29, 28, 41, 42), (28, 27, 40, 41), (27, 26, 39, 40), (26, 25, 38, 39), (131, 12, 37, 126), (120, 13, 36, 121), (114, 14, 35, 115), (108, 15, 34, 109), (102, 16, 33, 103), (96, 17, 32, 97), (90, 18, 31, 91), (18, 19, 30, 31), (19, 20, 29, 30), (20, 21, 28, 29), (21, 22, 27, 28), (22, 23, 26, 27), (23, 24, 25, 26), (17, 90, 91, 32), (32, 91, 92, 45), (45, 92, 93, 58), (58, 93, 94, 71), (71, 94, 95, 84), (84, 95, 90, 17), (16, 96, 97, 33), (33, 97, 98, 46), (46, 98, 99, 59), (59, 99, 100, 72), (72, 100, 101, 85), (85, 101, 96, 16), (15, 102, 103, 34), (34, 103, 104, 47), (47, 104, 105, 60), (60, 105, 106, 73), (73, 106, 107, 86), (86, 107, 102, 15), (14, 108, 109, 35), (35, 109, 110, 48), (48, 110, 111, 61), (61, 111, 112, 74), (74, 112, 113, 87), (87, 113, 108, 14), (13, 114, 115, 36), (36, 115, 116, 49), (49, 116, 117, 62), (62, 117, 118, 75), (75, 118, 119, 88), (88, 119, 114, 13), (12, 120, 121, 37), (37, 121, 122, 50), (50, 122, 123, 63), (63, 123, 124, 76), (76, 124, 125, 89), (89, 125, 120, 12), (0, 131, 126, 2), (2, 126, 127, 4), (4, 127, 128, 6), (6, 128, 129, 8), (8, 129, 130, 10), (10, 130, 131, 0)])
_uv = me_cylinder_001.uv_layers.new(name='UVMap')
_uv.uv.foreach_set('vector', [0.05742, 0.7871, 0.02169, 0.7907, 0.02033, 0.7793, 0.05606, 0.7757, 0.06242, 0.8522, 0.03075, 0.8606, 0.02491, 0.8547, 0.05658, 0.8464, 0.05658, 0.8464, 0.02491, 0.8547, 0.02246, 0.8437, 0.05413, 0.8353, 0.05922, 0.875, 0.02345, 0.8735, 0.02412, 0.8621, 0.0599, 0.8636, 0.1208, 0.745, 0.1322, 0.7446, 0.1381, 0.7539, 0.1325, 0.7635, 0.121, 0.7639, 0.1152, 0.7546, 0.05937, 0.9117, 0.02444, 0.9035, 0.02747, 0.8925, 0.06239, 0.9006, 0.06239, 0.9006, 0.02747, 0.8925, 0.02996, 0.8868, 0.06489, 0.895, 0.1574, 0.7627, 0.1461, 0.7631, 0.1394, 0.7545, 0.144, 0.7456, 0.1553, 0.7452, 0.162, 0.7538, 0.4772, 0.8877, 0.4653, 0.8994, 0.4592, 0.8957, 0.4709, 0.8843, 0.4522, 0.9104, 0.4383, 0.9209, 0.4328, 0.9168, 0.4464, 0.9064, 0.4239, 0.9312, 0.4102, 0.9377, 0.409, 0.9316, 0.419, 0.9266, 0.3965, 0.9345, 0.3805, 0.9265, 0.384, 0.9212, 0.3998, 0.9291, 0.3628, 0.9194, 0.3438, 0.9155, 0.3452, 0.9096, 0.3654, 0.9137, 0.3247, 0.9151, 0.3061, 0.9169, 0.3061, 0.911, 0.3252, 0.9092, 0.2881, 0.9198, 0.2704, 0.923, 0.27, 0.9172, 0.2877, 0.914, 0.2704, 0.923, 0.2354, 0.9286, 0.2355, 0.9228, 0.27, 0.9172, 0.2354, 0.9286, 0.2008, 0.9302, 0.2019, 0.9243, 0.2355, 0.9228, 0.2008, 0.9302, 0.1672, 0.9251, 0.1696, 0.9194, 0.2019, 0.9243, 0.1672, 0.9251, 0.1322, 0.917, 0.1347, 0.9113, 0.1696, 0.9194, 0.1322, 0.917, 0.09731, 0.9088, 0.09981, 0.9031, 0.1347, 0.9113, 0.09731, 0.9088, 0.06239, 0.9006, 0.06489, 0.895, 0.09981, 0.9031, 0.4854, 0.8956, 0.4727, 0.9081, 0.4653, 0.8994, 0.4772, 0.8877, 0.4591, 0.9195, 0.4449, 0.9302, 0.4383, 0.9209, 0.4522, 0.9104, 0.4301, 0.9408, 0.4117, 0.949, 0.4102, 0.9377, 0.4239, 0.9312, 0.3917, 0.9449, 0.3756, 0.9368, 0.3805, 0.9265, 0.3965, 0.9345, 0.3594, 0.9303, 0.3426, 0.9269, 0.3438, 0.9155, 0.3628, 0.9194, 0.3252, 0.9265, 0.3077, 0.9282, 0.3061, 0.9169, 0.3247, 0.9151, 0.2901, 0.9311, 0.2725, 0.9343, 0.2704, 0.923, 0.2881, 0.9198, 0.2725, 0.9343, 0.2367, 0.94, 0.2354, 0.9286, 0.2704, 0.923, 0.2367, 0.94, 0.2003, 0.9417, 0.2008, 0.9302, 0.2354, 0.9286, 0.2003, 0.9417, 0.1641, 0.9362, 0.1672, 0.9251, 0.2008, 0.9302, 0.1641, 0.9362, 0.1292, 0.928, 0.1322, 0.917, 0.1672, 0.9251, 0.1292, 0.928, 0.09429, 0.9199, 0.09731, 0.9088, 0.1322, 0.917, 0.09429, 0.9199, 0.05937, 0.9117, 0.06239, 0.9006, 0.09731, 0.9088, 0.4823, 0.8615, 0.4711, 0.8642, 0.47, 0.8528, 0.4808, 0.8502, 0.459, 0.866, 0.4466, 0.8675, 0.4457, 0.8561, 0.4581, 0.8546, 0.4336, 0.8694, 0.4156, 0.8714, 0.4154, 0.8599, 0.4325, 0.858, 0.3935, 0.8697, 0.3764, 0.8671, 0.378, 0.8557, 0.395, 0.8584, 0.3603, 0.8653, 0.3441, 0.8648, 0.3439, 0.8533, 0.3611, 0.8538, 0.3275, 0.8656, 0.3106, 0.8674, 0.3093, 0.856, 0.3266, 0.8542, 0.2937, 0.8697, 0.2765, 0.8721, 0.2749, 0.8608, 0.2921, 0.8583, 0.2765, 0.8721, 0.2413, 0.8768, 0.24, 0.8654, 0.2749, 0.8608, 0.2413, 0.8768, 0.2044, 0.8797, 0.204, 0.8683, 0.24, 0.8654, 0.2044, 0.8797, 0.1666, 0.8795, 0.1672, 0.868, 0.204, 0.8683, 0.1666, 0.8795, 0.1308, 0.878, 0.1314, 0.8665, 0.1672, 0.868, 0.1308, 0.878, 0.095, 0.8765, 0.09567, 0.865, 0.1314, 0.8665, 0.095, 0.8765, 0.05922, 0.875, 0.0599, 0.8636, 0.09567, 0.865, 0.4624, 0.8327, 0.4474, 0.8227, 0.4536, 0.813, 0.4689, 0.8233, 0.4321, 0.8133, 0.4167, 0.8044, 0.4222, 0.7944, 0.4379, 0.8034, 0.4013, 0.7965, 0.3848, 0.7914, 0.3858, 0.7799, 0.4061, 0.786, 0.3692, 0.7946, 0.3559, 0.8009, 0.3525, 0.7901, 0.366, 0.7837, 0.3418, 0.8064, 0.3261, 0.8102, 0.3246, 0.7989, 0.3392, 0.7954, 0.3092, 0.8121, 0.2917, 0.8127, 0.2917, 0.8013, 0.3086, 0.8007, 0.274, 0.8127, 0.2561, 0.8124, 0.2564, 0.8009, 0.2742, 0.8012, 0.2561, 0.8124, 0.2202, 0.8123, 0.2201, 0.8008, 0.2564, 0.8009, 0.2202, 0.8123, 0.1849, 0.8147, 0.1838, 0.8033, 0.2201, 0.8008, 0.1849, 0.8147, 0.1516, 0.8215, 0.1491, 0.8104, 0.1838, 0.8033, 0.1516, 0.8215, 0.1199, 0.8298, 0.1175, 0.8187, 0.1491, 0.8104, 0.1199, 0.8298, 0.08825, 0.8381, 0.0858, 0.827, 0.1175, 0.8187, 0.08825, 0.8381, 0.05658, 0.8464, 0.05413, 0.8353, 0.0858, 0.827, 0.4569, 0.8363, 0.4428, 0.8268, 0.4474, 0.8227, 0.4624, 0.8327, 0.4281, 0.8178, 0.413, 0.8091, 0.4167, 0.8044, 0.4321, 0.8133, 0.398, 0.8013, 0.3864, 0.7975, 0.3848, 0.7914, 0.4013, 0.7965, 0.3765, 0.7998, 0.3633, 0.8061, 0.3559, 0.8009, 0.3692, 0.7946, 0.3479, 0.8122, 0.3302, 0.8164, 0.3261, 0.8102, 0.3418, 0.8064, 0.3117, 0.8185, 0.2932, 0.8192, 0.2917, 0.8127, 0.3092, 0.8121, 0.275, 0.8191, 0.257, 0.8188, 0.2561, 0.8124, 0.274, 0.8127, 0.257, 0.8188, 0.222, 0.8187, 0.2202, 0.8123, 0.2561, 0.8124, 0.222, 0.8187, 0.1884, 0.821, 0.1849, 0.8147, 0.2202, 0.8123, 0.1884, 0.821, 0.1574, 0.8273, 0.1516, 0.8215, 0.1849, 0.8147, 0.1574, 0.8273, 0.1258, 0.8356, 0.1199, 0.8298, 0.1516, 0.8215, 0.1258, 0.8356, 0.09409, 0.8439, 0.08825, 0.8381, 0.1199, 0.8298, 0.09409, 0.8439, 0.06242, 0.8522, 0.05658, 0.8464, 0.08825, 0.8381, 0.09666, 0.7635, 0.08026, 0.7638, 0.07967, 0.7523, 0.0967, 0.752, 0.06375, 0.7647, 0.04703, 0.7659, 0.04611, 0.7545, 0.0628, 0.7533, 0.0308, 0.7668, 0.02096, 0.7672, 0.01955, 0.7558, 0.03017, 0.7553, 0.3946, 0.7716, 0.378, 0.7752, 0.3757, 0.7639, 0.3923, 0.7604, 0.3585, 0.7784, 0.3379, 0.7802, 0.3374, 0.7688, 0.3571, 0.767, 0.318, 0.7805, 0.2992, 0.7797, 0.2998, 0.7682, 0.3182, 0.769, 0.2813, 0.7785, 0.2641, 0.7771, 0.265, 0.7656, 0.2822, 0.767, 0.2641, 0.7771, 0.2305, 0.7748, 0.231, 0.7633, 0.265, 0.7656, 0.2305, 0.7748, 0.1973, 0.7741, 0.197, 0.7627, 0.231, 0.7633, 0.1973, 0.7741, 0.1646, 0.7763, 0.1633, 0.7649, 0.197, 0.7627, 0.1646, 0.7763, 0.1289, 0.7799, 0.1275, 0.7685, 0.1633, 0.7649, 0.1289, 0.7799, 0.09315, 0.7835, 0.09179, 0.7721, 0.1275, 0.7685, 0.09315, 0.7835, 0.05742, 0.7871, 0.05606, 0.7757, 0.09179, 0.7721, 0.2992, 0.7797, 0.2813, 0.7785, 0.2822, 0.767, 0.2998, 0.7682, 0.2932, 0.8192, 0.275, 0.8191, 0.274, 0.8127, 0.2917, 0.8127, 0.2917, 0.8127, 0.274, 0.8127, 0.2742, 0.8012, 0.2917, 0.8013, 0.3106, 0.8674, 0.2937, 0.8697, 0.2921, 0.8583, 0.3093, 0.856, 0.3077, 0.9282, 0.2901, 0.9311, 0.2881, 0.9198, 0.3061, 0.9169, 0.3061, 0.9169, 0.2881, 0.9198, 0.2877, 0.914, 0.3061, 0.911, 0.3379, 0.7802, 0.318, 0.7805, 0.3182, 0.769, 0.3374, 0.7688, 0.3302, 0.8164, 0.3117, 0.8185, 0.3092, 0.8121, 0.3261, 0.8102, 0.3261, 0.8102, 0.3092, 0.8121, 0.3086, 0.8007, 0.3246, 0.7989, 0.3441, 0.8648, 0.3275, 0.8656, 0.3266, 0.8542, 0.3439, 0.8533, 0.3426, 0.9269, 0.3252, 0.9265, 0.3247, 0.9151, 0.3438, 0.9155, 0.3438, 0.9155, 0.3247, 0.9151, 0.3252, 0.9092, 0.3452, 0.9096, 0.378, 0.7752, 0.3585, 0.7784, 0.3571, 0.767, 0.3757, 0.7639, 0.3633, 0.8061, 0.3479, 0.8122, 0.3418, 0.8064, 0.3559, 0.8009, 0.3559, 0.8009, 0.3418, 0.8064, 0.3392, 0.7954, 0.3525, 0.7901, 0.3764, 0.8671, 0.3603, 0.8653, 0.3611, 0.8538, 0.378, 0.8557, 0.3756, 0.9368, 0.3594, 0.9303, 0.3628, 0.9194, 0.3805, 0.9265, 0.3805, 0.9265, 0.3628, 0.9194, 0.3654, 0.9137, 0.384, 0.9212, 0.404, 0.7702, 0.3946, 0.7716, 0.3923, 0.7604, 0.4036, 0.7587, 0.3864, 0.7975, 0.3765, 0.7998, 0.3692, 0.7946, 0.3848, 0.7914, 0.3848, 0.7914, 0.3692, 0.7946, 0.366, 0.7837, 0.3858, 0.7799, 0.4156, 0.8714, 0.3935, 0.8697, 0.395, 0.8584, 0.4154, 0.8599, 0.4117, 0.949, 0.3917, 0.9449, 0.3965, 0.9345, 0.4102, 0.9377, 0.4073, 0.7756, 0.3934, 0.7776, 0.3946, 0.7716, 0.404, 0.7702, 0.04703, 0.7659, 0.0308, 0.7668, 0.03017, 0.7553, 0.04611, 0.7545, 0.413, 0.8091, 0.398, 0.8013, 0.4013, 0.7965, 0.4167, 0.8044, 0.4167, 0.8044, 0.4013, 0.7965, 0.4061, 0.786, 0.4222, 0.7944, 0.4466, 0.8675, 0.4336, 0.8694, 0.4325, 0.858, 0.4457, 0.8561, 0.4449, 0.9302, 0.4301, 0.9408, 0.4239, 0.9312, 0.4383, 0.9209, 0.4383, 0.9209, 0.4239, 0.9312, 0.419, 0.9266, 0.4328, 0.9168, 0.08026, 0.7638, 0.06375, 0.7647, 0.0628, 0.7533, 0.07967, 0.7523, 0.4428, 0.8268, 0.4281, 0.8178, 0.4321, 0.8133, 0.4474, 0.8227, 0.4474, 0.8227, 0.4321, 0.8133, 0.4379, 0.8034, 0.4536, 0.813, 0.4711, 0.8642, 0.459, 0.866, 0.4581, 0.8546, 0.47, 0.8528, 0.4727, 0.9081, 0.4591, 0.9195, 0.4522, 0.9104, 0.4653, 0.8994, 0.4653, 0.8994, 0.4522, 0.9104, 0.4464, 0.9064, 0.4592, 0.8957, 0.113, 0.7642, 0.09666, 0.7635, 0.0967, 0.752, 0.1138, 0.7527, 0.4702, 0.846, 0.4569, 0.8363, 0.4624, 0.8327, 0.4767, 0.8432, 0.4767, 0.8432, 0.4624, 0.8327, 0.4689, 0.8233, 0.4835, 0.834, 0.4922, 0.8578, 0.4823, 0.8615, 0.4808, 0.8502, 0.4903, 0.8466, 0.4968, 0.8818, 0.4854, 0.8956, 0.4772, 0.8877, 0.4879, 0.8749, 0.4879, 0.8749, 0.4772, 0.8877, 0.4709, 0.8843, 0.4812, 0.8719])
me_cylinder_001.materials.append(mat_material_005)
me_cylinder_001.update()
me_cube_008 = bpy.data.meshes.new('Cube.008')
me_cube_008.from_pydata([(-0.2688, -0.7122, -0.3678), (-0.2688, 0.7122, -0.3678), (0.2688, -0.7122, -0.3678), (0.2688, 0.7122, -0.3678), (-0.2688, -0.7122, 0.2207), (-0.2688, -0.5651, 0.3678), (-0.2688, 0.5651, 0.3678), (-0.2688, 0.7122, 0.2207), (0.2688, -0.5651, 0.3678), (0.2688, -0.7122, 0.2207), (0.2688, 0.7122, 0.2207), (0.2688, 0.5651, 0.3678)], [], [(1, 3, 2, 0), (6, 11, 10, 7), (8, 5, 4, 9), (2, 9, 4, 0), (0, 4, 5, 6, 7, 1), (11, 6, 5, 8), (1, 7, 10, 3), (3, 10, 11, 8, 9, 2)])
_uv = me_cube_008.uv_layers.new(name='UVMap')
_uv.uv.foreach_set('vector', [0.7351, 0.6053, 0.7917, 0.6053, 0.7917, 0.7554, 0.7351, 0.7554, 0.734, 0.6208, 0.6774, 0.6208, 0.6774, 0.6053, 0.734, 0.6053, 0.6774, 0.7399, 0.734, 0.7399, 0.734, 0.7554, 0.6774, 0.7554, 0.7908, 0.536, 0.7908, 0.598, 0.7341, 0.598, 0.7341, 0.536, 0.8714, 0.6053, 0.9334, 0.6053, 0.9489, 0.6208, 0.9489, 0.7399, 0.9334, 0.7554, 0.8714, 0.7554, 0.6774, 0.6208, 0.734, 0.6208, 0.734, 0.7399, 0.6774, 0.7399, 0.7331, 0.536, 0.7331, 0.598, 0.6764, 0.598, 0.6764, 0.536, 0.7928, 0.6053, 0.8548, 0.6053, 0.8703, 0.6208, 0.8703, 0.7399, 0.8548, 0.7554, 0.7928, 0.7554])
me_cube_008.materials.append(mat_material_008)
me_cube_008.update()
me_cube_002 = bpy.data.meshes.new('Cube.002')
me_cube_002.from_pydata([(2.987, 5.036, 0.2905), (2.987, 5.036, -0.2905), (2.987, -5.036, 0.2905), (2.987, -5.036, -0.2905), (-2.987, 5.036, 0.2905), (-2.987, 5.036, -0.2905), (-2.987, -5.036, 0.2905), (-2.987, -5.036, -0.2905), (-2.987, 0.0, -0.2905), (2.987, 0.0, 0.2905), (-2.987, 0.0, 0.2905), (2.987, 0.0, -0.2905), (2.733, -4.821, 0.2905), (-2.733, -4.821, 0.2905), (2.733, -0.2148, 0.2905), (-2.733, -0.2148, 0.2905), (2.733, -4.821, 0.9709), (-2.733, -4.821, 0.9709), (2.733, -0.2148, 0.9709), (-2.733, -0.2148, 0.9709), (-2.706, 0.2296, 0.2905), (-2.706, 4.807, 0.2905), (1.388, 4.807, 0.2905), (1.388, 0.2296, 0.2905), (-2.706, 0.2296, 0.999), (-2.706, 4.807, 0.999), (1.388, 4.807, 0.999), (1.388, 0.2296, 0.999), (2.533, -4.653, 0.9709), (-2.533, -4.653, 0.9709), (2.533, -0.3829, 0.9709), (-2.533, -0.3829, 0.9709), (-2.503, 0.4564, 0.999), (-2.503, 4.58, 0.999), (1.186, 4.58, 0.999), (1.186, 0.4564, 0.999), (2.388, -4.531, 0.6216), (-2.388, -4.531, 0.6216), (2.388, -0.505, 0.6216), (-2.388, -0.505, 0.6216), (-2.326, 0.6549, 0.6497), (-2.326, 4.381, 0.6497), (1.008, 4.381, 0.6497), (1.008, 0.6549, 0.6497)], [], [(2, 9, 14, 12), (3, 2, 6, 7), (8, 10, 4, 5), (11, 9, 2, 3), (5, 4, 0, 1), (1, 0, 9, 11), (7, 6, 10, 8), (4, 10, 20, 21), (15, 13, 17, 19), (10, 6, 13, 15), (9, 10, 15, 14), (6, 2, 12, 13), (18, 19, 31, 30), (13, 12, 16, 17), (14, 15, 19, 18), (12, 14, 18, 16), (23, 22, 26, 27), (0, 4, 21, 22), (10, 9, 23, 20), (9, 0, 22, 23), (24, 27, 35, 32), (21, 20, 24, 25), (20, 23, 27, 24), (22, 21, 25, 26), (35, 34, 42, 43), (16, 18, 30, 28), (19, 17, 29, 31), (17, 16, 28, 29), (28, 30, 38, 36), (26, 25, 33, 34), (27, 26, 34, 35), (25, 24, 32, 33), (38, 39, 37, 36), (42, 41, 40, 43), (33, 32, 40, 41), (31, 29, 37, 39), (32, 35, 43, 40), (29, 28, 36, 37), (34, 33, 41, 42), (30, 31, 39, 38)])
_uv = me_cube_002.uv_layers.new(name='UVMap')
_uv.uv.foreach_set('vector', [0.2612, 0.009652, 0.2612, 0.2222, 0.2504, 0.2132, 0.2504, 0.01872, 0.3486, 0.2619, 0.3244, 0.2619, 0.3244, 0.009652, 0.3486, 0.009652, 0.2904, 0.2222, 0.2661, 0.2222, 0.2661, 0.009652, 0.2904, 0.009652, 0.3195, 0.2222, 0.2952, 0.2222, 0.2952, 0.009652, 0.3195, 0.009652, 0.3777, 0.2619, 0.3535, 0.2619, 0.3535, 0.009652, 0.3777, 0.009652, 0.3195, 0.4348, 0.2952, 0.4348, 0.2952, 0.2222, 0.3195, 0.2222, 0.2904, 0.4348, 0.2661, 0.4348, 0.2661, 0.2222, 0.2904, 0.2222, 0.008986, 0.4348, 0.008986, 0.2222, 0.02085, 0.2319, 0.02085, 0.4251, 0.5522, 0.2667, 0.5522, 0.4612, 0.5238, 0.4612, 0.5238, 0.2667, 0.008986, 0.2222, 0.008986, 0.009652, 0.01974, 0.01872, 0.01974, 0.2132, 0.2612, 0.2222, 0.008986, 0.2222, 0.01974, 0.2132, 0.2504, 0.2132, 0.008986, 0.009652, 0.2612, 0.009652, 0.2504, 0.01872, 0.01974, 0.01872, 0.5189, 0.2667, 0.5189, 0.4974, 0.5118, 0.489, 0.5118, 0.2752, 0.4109, 0.009652, 0.4109, 0.2403, 0.3825, 0.2403, 0.3825, 0.009652, 0.4441, 0.009652, 0.4441, 0.2403, 0.4157, 0.2403, 0.4157, 0.009652, 0.5855, 0.2667, 0.5855, 0.4612, 0.5571, 0.4612, 0.5571, 0.2667, 0.2134, 0.4397, 0.2134, 0.6329, 0.1838, 0.6329, 0.1838, 0.4397, 0.2612, 0.4348, 0.008986, 0.4348, 0.02085, 0.4251, 0.1937, 0.4251, 0.008986, 0.2222, 0.2612, 0.2222, 0.1937, 0.2319, 0.02085, 0.2319, 0.2612, 0.2222, 0.2612, 0.4348, 0.1937, 0.4251, 0.1937, 0.2319, 0.4895, 0.009652, 0.6624, 0.009652, 0.6538, 0.01923, 0.4981, 0.01923, 0.62, 0.2667, 0.62, 0.46, 0.5904, 0.46, 0.5904, 0.2667, 0.6199, 0.4648, 0.6199, 0.6377, 0.5904, 0.6377, 0.5904, 0.4648, 0.5532, 0.4661, 0.5532, 0.6389, 0.5238, 0.6389, 0.5238, 0.4661, 0.259, 0.6138, 0.259, 0.4397, 0.2747, 0.4481, 0.2747, 0.6054, 0.3244, 0.2667, 0.5189, 0.2667, 0.5118, 0.2752, 0.3315, 0.2752, 0.5189, 0.4974, 0.3244, 0.4974, 0.3315, 0.489, 0.5118, 0.489, 0.3244, 0.4974, 0.3244, 0.2667, 0.3315, 0.2752, 0.3315, 0.489, 0.2387, 0.62, 0.2387, 0.4397, 0.2541, 0.4449, 0.2541, 0.6148, 0.6624, 0.2029, 0.4895, 0.2029, 0.4981, 0.1933, 0.6538, 0.1933, 0.6624, 0.009652, 0.6624, 0.2029, 0.6538, 0.1933, 0.6538, 0.01923, 0.4895, 0.2029, 0.4895, 0.009652, 0.4981, 0.01923, 0.4981, 0.1933, 0.1789, 0.4397, 0.1789, 0.6414, 0.008986, 0.6414, 0.008986, 0.4397, 0.4651, 0.6596, 0.3244, 0.6596, 0.3244, 0.5023, 0.4651, 0.5023, 0.2796, 0.6138, 0.2796, 0.4397, 0.2952, 0.4481, 0.2952, 0.6054, 0.2183, 0.62, 0.2183, 0.4397, 0.2338, 0.4449, 0.2338, 0.6148, 0.5581, 0.6218, 0.5581, 0.4661, 0.5741, 0.4736, 0.5741, 0.6143, 0.4489, 0.2235, 0.4489, 0.009652, 0.4643, 0.01577, 0.4643, 0.2174, 0.3001, 0.5954, 0.3001, 0.4397, 0.3161, 0.4472, 0.3161, 0.5879, 0.4692, 0.2235, 0.4692, 0.009652, 0.4846, 0.01577, 0.4846, 0.2174])
me_cube_002.materials.append(mat_material_009)
me_cube_002.use_mirror_vertex_groups = False
me_cube_002.update()

# ---- curves / text
cu_nurbspath = bpy.data.curves.new('NurbsPath', 'CURVE')
cu_nurbspath.dimensions = '3D'
_sp = cu_nurbspath.splines.new('NURBS'); _sp.points.add(6)
_sp.points.foreach_set('co', [-1.689, -0.3905, 0.8343, 1.0, -0.6889, -0.3905, 0.8343, 1.0, 0.0, 0.0, 0.0, 1.0, 0.8071, 0.0, -0.01987, 1.0, -0.31, 0.0, -1.019, 1.0, 0.8749, 0.0, -2.321, 1.0, 0.8345, 0.0, -3.25, 1.0])
_sp.order_u = 5
_sp.order_v = 0
_sp.use_endpoint_u = True
cu_nurbspath.use_path = True
cu_nurbspath.fill_mode = 'FULL'
cu_nurbspath_001 = bpy.data.curves.new('NurbsPath.001', 'CURVE')
cu_nurbspath_001.dimensions = '3D'
_sp = cu_nurbspath_001.splines.new('NURBS'); _sp.points.add(6)
_sp.points.foreach_set('co', [-1.689, -0.3905, 0.8343, 1.0, -0.6889, -0.3905, 0.8343, 1.0, 0.0, 0.0, 0.0, 1.0, 0.8071, 0.0, -0.01987, 1.0, -0.31, 0.0, -1.019, 1.0, 0.8749, 0.0, -2.321, 1.0, 0.8345, 0.0, -3.25, 1.0])
_sp.order_u = 5
_sp.order_v = 0
_sp.use_endpoint_u = True
cu_nurbspath_001.use_path = True
cu_nurbspath_001.fill_mode = 'FULL'

# ---- objects
ob_cube = bpy.data.objects.new('Cube', me_cube)
ob_light = bpy.data.objects.new('Light', light_light)
ob_camera = bpy.data.objects.new('Camera', cam_camera)
ob_nurbspath = bpy.data.objects.new('NurbsPath', cu_nurbspath)
ob_cylinder = bpy.data.objects.new('Cylinder', me_cylinder)
ob_cube_001 = bpy.data.objects.new('Cube.001', me_cube_001)
ob_cube_003 = bpy.data.objects.new('Cube.003', me_cube_003)
ob_cube_004 = bpy.data.objects.new('Cube.004', me_cube_005)
ob_cube_005 = bpy.data.objects.new('Cube.005', me_cube_006)
ob_nurbspath_001 = bpy.data.objects.new('NurbsPath.001', cu_nurbspath_001)
ob_cylinder_001 = bpy.data.objects.new('Cylinder.001', me_cylinder_001)
ob_light_002 = bpy.data.objects.new('Light.002', light_light_002)
ob_light_003 = bpy.data.objects.new('Light.003', light_light_003)
ob_cube_002 = bpy.data.objects.new('Cube.002', me_cube_008)
ob_light_001 = bpy.data.objects.new('Light.001', light_light_004)
ob_light_004 = bpy.data.objects.new('Light.004', light_light_001)
ob_cube_006 = bpy.data.objects.new('Cube.006', me_cube_002)

# ---- transforms, parenting, visibility, modifiers, constraints
ob_cube.location = (0.0, 0.0, 0.0)
ob_cube.lock_rotations_4d = False
ob_cube.empty_display_type = 'ARROWS'
ob_cube.lineart.crease_threshold = 0.0
ob_light.location = (-3.006, 1.852, 3.539)
ob_light.rotation_euler = (0.6503, 0.05522, 1.866)
ob_light.lock_rotations_4d = False
ob_light.empty_display_type = 'ARROWS'
ob_light.color = (0.0, 0.0, 0.0, 0.0)
ob_light.lineart.crease_threshold = 0.0
ob_camera.location = (0.0, 0.0, 15.54)
ob_camera.rotation_euler = (0.0, 0.0, 1.571)
ob_camera.lock_rotations_4d = False
ob_camera.empty_display_type = 'ARROWS'
ob_camera.color = (0.0, 0.0, 0.0, 0.0)
ob_camera.display_type = 'WIRE'
ob_camera.lineart.crease_threshold = 0.0
ob_nurbspath.location = (2.296, 4.348, 0.7002)
ob_nurbspath.rotation_euler = (1.286, -0.0, 0.0)
ob_cylinder.location = (6.462, 4.381, 0.6627)
ob_cylinder.rotation_euler = (0.0, 1.571, 0.0)
ob_cube_001.location = (1.456, 3.422, 0.5186)
ob_cube_003.location = (0.3408, 0.006076, 0.2924)
ob_cube_003.rotation_euler = (0.0, 0.0, 1.571)
ob_cube_004.location = (2.158, 1.316, 0.3084)
ob_cube_005.location = (2.158, 1.316, 0.5284)
ob_nurbspath_001.location = (2.331, 3.655, 0.7002)
ob_nurbspath_001.rotation_euler = (1.286, -0.0, -0.1912)
ob_cylinder_001.location = (6.427, 2.896, 0.6627)
ob_cylinder_001.rotation_euler = (0.1912, 1.571, 0.0)
ob_light_002.location = (-0.6721, 2.525, 1.078)
ob_light_002.rotation_euler = (0.6503, 0.05522, 1.866)
ob_light_002.lock_rotations_4d = False
ob_light_002.empty_display_type = 'ARROWS'
ob_light_002.color = (0.0, 0.0, 0.0, 0.0)
ob_light_002.hide_render = True
ob_light_002.lineart.crease_threshold = 0.0
ob_light_003.location = (0.05868, -2.559, 1.078)
ob_light_003.rotation_euler = (0.6503, 0.05522, 1.866)
ob_light_003.lock_rotations_4d = False
ob_light_003.empty_display_type = 'ARROWS'
ob_light_003.color = (0.0, 0.0, 0.0, 0.0)
ob_light_003.lineart.crease_threshold = 0.0
ob_cube_002.location = (-1.432, 0.006076, 0.2924)
ob_cube_002.rotation_euler = (0.0, 0.0, 1.571)
ob_light_001.location = (2.167, 1.314, 1.285)
ob_light_001.rotation_euler = (0.6503, 0.05522, 1.866)
ob_light_001.lock_rotations_4d = False
ob_light_001.empty_display_type = 'ARROWS'
ob_light_001.color = (0.0, 0.0, 0.0, 0.0)
ob_light_001.lineart.crease_threshold = 0.0
ob_light_004.location = (1.957, -4.203, 3.539)
ob_light_004.rotation_euler = (0.6503, 0.05522, 1.866)
ob_light_004.lock_rotations_4d = False
ob_light_004.empty_display_type = 'ARROWS'
ob_light_004.color = (0.0, 0.0, 0.0, 0.0)
ob_light_004.lineart.crease_threshold = 0.0
ob_cube_006.location = (7.409, -0.07027, -7.872)
ob_cube_006.rotation_euler = (-0.3712, -0.05167, -1.548)
ob_cube_006.scale = (2.842, 2.842, 2.842)
ob_cube_006.lock_rotations_4d = False
ob_cube_006.empty_display_type = 'ARROWS'
ob_cube_006.lineart.crease_threshold = 0.0

# ---- collection membership
col_collection.objects.link(ob_cube)
col_collection.objects.link(ob_light)
col_collection.objects.link(ob_camera)
col_collection.objects.link(ob_nurbspath)
col_collection.objects.link(ob_cylinder)
col_collection.objects.link(ob_cube_001)
col_collection.objects.link(ob_cube_003)
col_collection.objects.link(ob_cube_004)
col_collection.objects.link(ob_cube_005)
col_collection.objects.link(ob_nurbspath_001)
col_collection.objects.link(ob_cylinder_001)
col_collection.objects.link(ob_light_002)
col_collection.objects.link(ob_light_003)
col_collection.objects.link(ob_cube_002)
col_collection.objects.link(ob_light_001)
col_collection.objects.link(ob_light_004)
col_collection.objects.link(ob_cube_006)

# ---- scene / render settings (as saved in the file)
scene.camera = ob_camera
scene.frame_start = 1; scene.frame_end = 250; scene.frame_set(1)
scene.render.engine = 'BLENDER_EEVEE_NEXT'
scene.render.bake_bias = 0.0
scene.render.bake_samples = 0
scene.cycles.sampling_pattern = 'TABULATED_SOBOL'
scene.eevee.use_volume_custom_range = False
bpy.context.view_layer.update()
